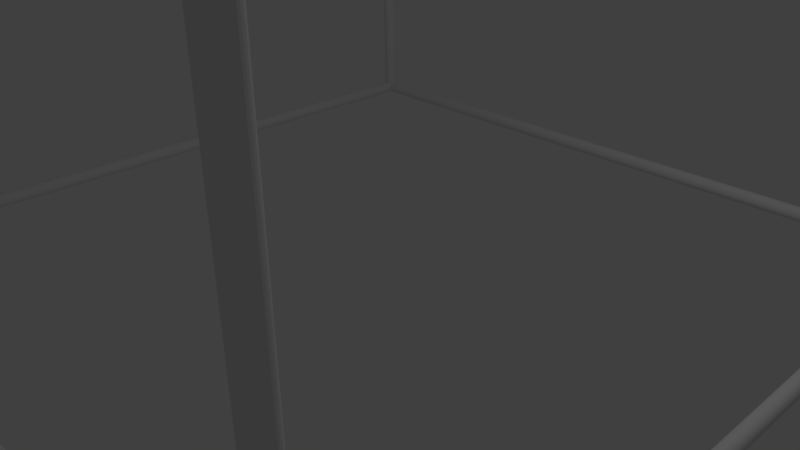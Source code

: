 # Source: ledlayout.blend  (saved by Blender 2.77.0; exported with 4.5.12 LTS)
import bpy
from mathutils import Matrix  # noqa: F401  (used for matrix-valued properties, if any)

bpy.ops.wm.read_factory_settings(use_empty=True)
scene = bpy.context.scene
scene.name = 'Scene'

# ---- collections
col_collection_1 = bpy.data.collections.new('Collection 1'); scene.collection.children.link(col_collection_1)

# ---- materials (node trees are filled in below, after node groups)
mat_material = bpy.data.materials.new('Material')
mat_material.alpha_threshold = 0.0
mat_material.use_transparent_shadow = False
mat_material.roughness = 0.5
mat_material.line_color = (0.0, 0.0, 0.0, 1.0)

# ---- material node trees

# ---- world
world_world = bpy.data.worlds.new('World'); scene.world = world_world
world_world.color = (0.05088, 0.05088, 0.05088)
world_world.use_sun_shadow = False
world_world.sun_shadow_jitter_overblur = 0.0
world_world.cycles.sampling_method = 'MANUAL'

# ---- cameras
cam_camera = bpy.data.cameras.new('Camera')
cam_camera.clip_end = 100.0
cam_camera.lens = 35.0
cam_camera.sensor_width = 32.0
cam_camera.sensor_height = 18.0
cam_camera.ortho_scale = 7.314
cam_camera.dof.focus_distance = 0.0
cam_camera.dof.aperture_fstop = 128.0

# ---- lights
light_lamp = bpy.data.lights.new('Lamp', 'POINT')
light_lamp.transmission_factor = 0.0
light_lamp.cutoff_distance = 30.0
light_lamp.energy = 100.0
light_lamp.shadow_buffer_clip_start = 1.001
light_lamp.shadow_soft_size = 0.1
light_lamp.shadow_maximum_resolution = 0.006
light_lamp.use_absolute_resolution = True

# ---- meshes
me_cylinder_001 = bpy.data.meshes.new('Cylinder.001')
me_cylinder_001.from_pydata([(5.0, 5.0, -0.1), (-5.0, 5.0, -0.1), (5.0, 5.02, -0.09808), (-5.0, 5.02, -0.09808), (5.0, 5.038, -0.09239), (-5.0, 5.038, -0.09239), (5.0, 5.056, -0.08315), (-5.0, 5.056, -0.08315), (5.0, 5.071, -0.07071), (-5.0, 5.071, -0.07071), (5.0, 5.083, -0.05556), (-5.0, 5.083, -0.05556), (5.0, 5.092, -0.03827), (-5.0, 5.092, -0.03827), (5.0, 5.098, -0.01951), (-5.0, 5.098, -0.01951), (5.0, 5.1, -5.96e-08), (-5.0, 5.1, 1.192e-07), (5.0, 5.098, 0.01951), (-5.0, 5.098, 0.01951), (5.0, 5.092, 0.03827), (-5.0, 5.092, 0.03827), (5.0, 5.083, 0.05556), (-5.0, 5.083, 0.05556), (5.0, 5.071, 0.07071), (-5.0, 5.071, 0.07071), (5.0, 5.056, 0.08315), (-5.0, 5.056, 0.08315), (5.0, 5.038, 0.09239), (-5.0, 5.038, 0.09239), (5.0, 5.02, 0.09808), (-5.0, 5.02, 0.09808), (5.0, 5.0, 0.1), (-5.0, 5.0, 0.1), (5.0, 4.98, 0.09808), (-5.0, 4.98, 0.09808), (5.0, 4.962, 0.09239), (-5.0, 4.962, 0.09239), (5.0, 4.944, 0.08315), (-5.0, 4.944, 0.08315), (5.0, 4.929, 0.07071), (-5.0, 4.929, 0.07071), (5.0, 4.917, 0.05556), (-5.0, 4.917, 0.05556), (5.0, 4.908, 0.03827), (-5.0, 4.908, 0.03827), (5.0, 4.902, 0.01951), (-5.0, 4.902, 0.01951), (5.0, 4.9, -1.192e-07), (-5.0, 4.9, 0.0), (5.0, 4.902, -0.01951), (-5.0, 4.902, -0.01951), (5.0, 4.908, -0.03827), (-5.0, 4.908, -0.03827), (5.0, 4.917, -0.05556), (-5.0, 4.917, -0.05556), (5.0, 4.929, -0.07071), (-5.0, 4.929, -0.07071), (5.0, 4.944, -0.08315), (-5.0, 4.944, -0.08315), (5.0, 4.962, -0.09239), (-5.0, 4.962, -0.09239), (5.0, 4.98, -0.09808), (-5.0, 4.98, -0.09808), (5.0, -5.0, -0.1), (5.0, 5.0, -0.1), (5.02, -5.0, -0.09808), (5.02, 5.0, -0.09808), (5.038, -5.0, -0.09239), (5.038, 5.0, -0.09239), (5.056, -5.0, -0.08315), (5.056, 5.0, -0.08315), (5.071, -5.0, -0.07071), (5.071, 5.0, -0.07071), (5.083, -5.0, -0.05556), (5.083, 5.0, -0.05556), (5.092, -5.0, -0.03827), (5.092, 5.0, -0.03827), (5.098, -5.0, -0.01951), (5.098, 5.0, -0.01951), (5.1, -5.0, -5.96e-08), (5.1, 5.0, 1.192e-07), (5.098, -5.0, 0.01951), (5.098, 5.0, 0.01951), (5.092, -5.0, 0.03827), (5.092, 5.0, 0.03827), (5.083, -5.0, 0.05556), (5.083, 5.0, 0.05556), (5.071, -5.0, 0.07071), (5.071, 5.0, 0.07071), (5.056, -5.0, 0.08315), (5.056, 5.0, 0.08315), (5.038, -5.0, 0.09239), (5.038, 5.0, 0.09239), (5.02, -5.0, 0.09808), (5.02, 5.0, 0.09808), (5.0, -5.0, 0.1), (5.0, 5.0, 0.1), (4.98, -5.0, 0.09808), (4.98, 5.0, 0.09808), (4.962, -5.0, 0.09239), (4.962, 5.0, 0.09239), (4.944, -5.0, 0.08315), (4.944, 5.0, 0.08315), (4.929, -5.0, 0.07071), (4.929, 5.0, 0.07071), (4.917, -5.0, 0.05556), (4.917, 5.0, 0.05556), (4.908, -5.0, 0.03827), (4.908, 5.0, 0.03827), (4.902, -5.0, 0.01951), (4.902, 5.0, 0.01951), (4.9, -5.0, -1.192e-07), (4.9, 5.0, 0.0), (4.902, -5.0, -0.01951), (4.902, 5.0, -0.01951), (4.908, -5.0, -0.03827), (4.908, 5.0, -0.03827), (4.917, -5.0, -0.05556), (4.917, 5.0, -0.05556), (4.929, -5.0, -0.07071), (4.929, 5.0, -0.07071), (4.944, -5.0, -0.08315), (4.944, 5.0, -0.08315), (4.962, -5.0, -0.09239), (4.962, 5.0, -0.09239), (4.98, -5.0, -0.09808), (4.98, 5.0, -0.09808), (5.0, -5.1, 10.0), (5.0, -5.1, 0.0), (5.02, -5.098, 10.0), (5.02, -5.098, 0.0), (5.038, -5.092, 10.0), (5.038, -5.092, 0.0), (5.056, -5.083, 10.0), (5.056, -5.083, 0.0), (5.071, -5.071, 10.0), (5.071, -5.071, 0.0), (5.083, -5.056, 10.0), (5.083, -5.056, 0.0), (5.092, -5.038, 10.0), (5.092, -5.038, 0.0), (5.098, -5.02, 10.0), (5.098, -5.02, 0.0), (5.1, -5.0, 10.0), (5.1, -5.0, 0.0), (5.098, -4.98, 10.0), (5.098, -4.98, 0.0), (5.092, -4.962, 10.0), (5.092, -4.962, 0.0), (5.083, -4.944, 10.0), (5.083, -4.944, 0.0), (5.071, -4.929, 10.0), (5.071, -4.929, 0.0), (5.056, -4.917, 10.0), (5.056, -4.917, 0.0), (5.038, -4.908, 10.0), (5.038, -4.908, 0.0), (5.02, -4.902, 10.0), (5.02, -4.902, 0.0), (5.0, -4.9, 10.0), (5.0, -4.9, 0.0), (4.98, -4.902, 10.0), (4.98, -4.902, 0.0), (4.962, -4.908, 10.0), (4.962, -4.908, 0.0), (4.944, -4.917, 10.0), (4.944, -4.917, 0.0), (4.929, -4.929, 10.0), (4.929, -4.929, 0.0), (4.917, -4.944, 10.0), (4.917, -4.944, 0.0), (4.908, -4.962, 10.0), (4.908, -4.962, 0.0), (4.902, -4.98, 10.0), (4.902, -4.98, 0.0), (4.9, -5.0, 10.0), (4.9, -5.0, 0.0), (4.902, -5.02, 10.0), (4.902, -5.02, 0.0), (4.908, -5.038, 10.0), (4.908, -5.038, 0.0), (4.917, -5.056, 10.0), (4.917, -5.056, 0.0), (4.929, -5.071, 10.0), (4.929, -5.071, 0.0), (4.944, -5.083, 10.0), (4.944, -5.083, 0.0), (4.962, -5.092, 10.0), (4.962, -5.092, 0.0), (4.98, -5.098, 10.0), (4.98, -5.098, 0.0), (5.0, -5.1, 10.0), (-5.0, -5.1, 10.0), (5.0, -5.098, 9.98), (-5.0, -5.098, 9.98), (5.0, -5.092, 9.962), (-5.0, -5.092, 9.962), (5.0, -5.083, 9.944), (-5.0, -5.083, 9.944), (5.0, -5.071, 9.929), (-5.0, -5.071, 9.929), (5.0, -5.056, 9.917), (-5.0, -5.056, 9.917), (5.0, -5.038, 9.908), (-5.0, -5.038, 9.908), (5.0, -5.02, 9.902), (-5.0, -5.02, 9.902), (5.0, -5.0, 9.9), (-5.0, -5.0, 9.9), (5.0, -4.98, 9.902), (-5.0, -4.98, 9.902), (5.0, -4.962, 9.908), (-5.0, -4.962, 9.908), (5.0, -4.944, 9.917), (-5.0, -4.944, 9.917), (5.0, -4.929, 9.929), (-5.0, -4.929, 9.929), (5.0, -4.917, 9.944), (-5.0, -4.917, 9.944), (5.0, -4.908, 9.962), (-5.0, -4.908, 9.962), (5.0, -4.902, 9.98), (-5.0, -4.902, 9.98), (5.0, -4.9, 10.0), (-5.0, -4.9, 10.0), (5.0, -4.902, 10.02), (-5.0, -4.902, 10.02), (5.0, -4.908, 10.04), (-5.0, -4.908, 10.04), (5.0, -4.917, 10.06), (-5.0, -4.917, 10.06), (5.0, -4.929, 10.07), (-5.0, -4.929, 10.07), (5.0, -4.944, 10.08), (-5.0, -4.944, 10.08), (5.0, -4.962, 10.09), (-5.0, -4.962, 10.09), (5.0, -4.98, 10.1), (-5.0, -4.98, 10.1), (5.0, -5.0, 10.1), (-5.0, -5.0, 10.1), (5.0, -5.02, 10.1), (-5.0, -5.02, 10.1), (5.0, -5.038, 10.09), (-5.0, -5.038, 10.09), (5.0, -5.056, 10.08), (-5.0, -5.056, 10.08), (5.0, -5.071, 10.07), (-5.0, -5.071, 10.07), (5.0, -5.083, 10.06), (-5.0, -5.083, 10.06), (5.0, -5.092, 10.04), (-5.0, -5.092, 10.04), (5.0, -5.098, 10.02), (-5.0, -5.098, 10.02), (-5.1, -5.0, 10.0), (-5.1, 5.0, 10.0), (-5.098, -5.0, 9.98), (-5.098, 5.0, 9.98), (-5.092, -5.0, 9.962), (-5.092, 5.0, 9.962), (-5.083, -5.0, 9.944), (-5.083, 5.0, 9.944), (-5.071, -5.0, 9.929), (-5.071, 5.0, 9.929), (-5.056, -5.0, 9.917), (-5.056, 5.0, 9.917), (-5.038, -5.0, 9.908), (-5.038, 5.0, 9.908), (-5.02, -5.0, 9.902), (-5.02, 5.0, 9.902), (-5.0, -5.0, 9.9), (-5.0, 5.0, 9.9), (-4.98, -5.0, 9.902), (-4.98, 5.0, 9.902), (-4.962, -5.0, 9.908), (-4.962, 5.0, 9.908), (-4.944, -5.0, 9.917), (-4.944, 5.0, 9.917), (-4.929, -5.0, 9.929), (-4.929, 5.0, 9.929), (-4.917, -5.0, 9.944), (-4.917, 5.0, 9.944), (-4.908, -5.0, 9.962), (-4.908, 5.0, 9.962), (-4.902, -5.0, 9.98), (-4.902, 5.0, 9.98), (-4.9, -5.0, 10.0), (-4.9, 5.0, 10.0), (-4.902, -5.0, 10.02), (-4.902, 5.0, 10.02), (-4.908, -5.0, 10.04), (-4.908, 5.0, 10.04), (-4.917, -5.0, 10.06), (-4.917, 5.0, 10.06), (-4.929, -5.0, 10.07), (-4.929, 5.0, 10.07), (-4.944, -5.0, 10.08), (-4.944, 5.0, 10.08), (-4.962, -5.0, 10.09), (-4.962, 5.0, 10.09), (-4.98, -5.0, 10.1), (-4.98, 5.0, 10.1), (-5.0, -5.0, 10.1), (-5.0, 5.0, 10.1), (-5.02, -5.0, 10.1), (-5.02, 5.0, 10.1), (-5.038, -5.0, 10.09), (-5.038, 5.0, 10.09), (-5.056, -5.0, 10.08), (-5.056, 5.0, 10.08), (-5.071, -5.0, 10.07), (-5.071, 5.0, 10.07), (-5.083, -5.0, 10.06), (-5.083, 5.0, 10.06), (-5.092, -5.0, 10.04), (-5.092, 5.0, 10.04), (-5.098, -5.0, 10.02), (-5.098, 5.0, 10.02)], [], [(0, 1, 3, 2), (2, 3, 5, 4), (4, 5, 7, 6), (6, 7, 9, 8), (8, 9, 11, 10), (10, 11, 13, 12), (12, 13, 15, 14), (14, 15, 17, 16), (16, 17, 19, 18), (18, 19, 21, 20), (20, 21, 23, 22), (22, 23, 25, 24), (24, 25, 27, 26), (26, 27, 29, 28), (28, 29, 31, 30), (30, 31, 33, 32), (32, 33, 35, 34), (34, 35, 37, 36), (36, 37, 39, 38), (38, 39, 41, 40), (40, 41, 43, 42), (42, 43, 45, 44), (44, 45, 47, 46), (46, 47, 49, 48), (48, 49, 51, 50), (50, 51, 53, 52), (52, 53, 55, 54), (54, 55, 57, 56), (56, 57, 59, 58), (58, 59, 61, 60), (3, 1, 63, 61, 59, 57, 55, 53, 51, 49, 47, 45, 43, 41, 39, 37, 35, 33, 31, 29, 27, 25, 23, 21, 19, 17, 15, 13, 11, 9, 7, 5), (60, 61, 63, 62), (62, 63, 1, 0), (0, 2, 4, 6, 8, 10, 12, 14, 16, 18, 20, 22, 24, 26, 28, 30, 32, 34, 36, 38, 40, 42, 44, 46, 48, 50, 52, 54, 56, 58, 60, 62), (64, 65, 67, 66), (66, 67, 69, 68), (68, 69, 71, 70), (70, 71, 73, 72), (72, 73, 75, 74), (74, 75, 77, 76), (76, 77, 79, 78), (78, 79, 81, 80), (80, 81, 83, 82), (82, 83, 85, 84), (84, 85, 87, 86), (86, 87, 89, 88), (88, 89, 91, 90), (90, 91, 93, 92), (92, 93, 95, 94), (94, 95, 97, 96), (96, 97, 99, 98), (98, 99, 101, 100), (100, 101, 103, 102), (102, 103, 105, 104), (104, 105, 107, 106), (106, 107, 109, 108), (108, 109, 111, 110), (110, 111, 113, 112), (112, 113, 115, 114), (114, 115, 117, 116), (116, 117, 119, 118), (118, 119, 121, 120), (120, 121, 123, 122), (122, 123, 125, 124), (67, 65, 127, 125, 123, 121, 119, 117, 115, 113, 111, 109, 107, 105, 103, 101, 99, 97, 95, 93, 91, 89, 87, 85, 83, 81, 79, 77, 75, 73, 71, 69), (124, 125, 127, 126), (126, 127, 65, 64), (64, 66, 68, 70, 72, 74, 76, 78, 80, 82, 84, 86, 88, 90, 92, 94, 96, 98, 100, 102, 104, 106, 108, 110, 112, 114, 116, 118, 120, 122, 124, 126), (128, 129, 131, 130), (130, 131, 133, 132), (132, 133, 135, 134), (134, 135, 137, 136), (136, 137, 139, 138), (138, 139, 141, 140), (140, 141, 143, 142), (142, 143, 145, 144), (144, 145, 147, 146), (146, 147, 149, 148), (148, 149, 151, 150), (150, 151, 153, 152), (152, 153, 155, 154), (154, 155, 157, 156), (156, 157, 159, 158), (158, 159, 161, 160), (160, 161, 163, 162), (162, 163, 165, 164), (164, 165, 167, 166), (166, 167, 169, 168), (168, 169, 171, 170), (170, 171, 173, 172), (172, 173, 175, 174), (174, 175, 177, 176), (176, 177, 179, 178), (178, 179, 181, 180), (180, 181, 183, 182), (182, 183, 185, 184), (184, 185, 187, 186), (186, 187, 189, 188), (131, 129, 191, 189, 187, 185, 183, 181, 179, 177, 175, 173, 171, 169, 167, 165, 163, 161, 159, 157, 155, 153, 151, 149, 147, 145, 143, 141, 139, 137, 135, 133), (188, 189, 191, 190), (190, 191, 129, 128), (128, 130, 132, 134, 136, 138, 140, 142, 144, 146, 148, 150, 152, 154, 156, 158, 160, 162, 164, 166, 168, 170, 172, 174, 176, 178, 180, 182, 184, 186, 188, 190), (192, 193, 195, 194), (194, 195, 197, 196), (196, 197, 199, 198), (198, 199, 201, 200), (200, 201, 203, 202), (202, 203, 205, 204), (204, 205, 207, 206), (206, 207, 209, 208), (208, 209, 211, 210), (210, 211, 213, 212), (212, 213, 215, 214), (214, 215, 217, 216), (216, 217, 219, 218), (218, 219, 221, 220), (220, 221, 223, 222), (222, 223, 225, 224), (224, 225, 227, 226), (226, 227, 229, 228), (228, 229, 231, 230), (230, 231, 233, 232), (232, 233, 235, 234), (234, 235, 237, 236), (236, 237, 239, 238), (238, 239, 241, 240), (240, 241, 243, 242), (242, 243, 245, 244), (244, 245, 247, 246), (246, 247, 249, 248), (248, 249, 251, 250), (250, 251, 253, 252), (195, 193, 255, 253, 251, 249, 247, 245, 243, 241, 239, 237, 235, 233, 231, 229, 227, 225, 223, 221, 219, 217, 215, 213, 211, 209, 207, 205, 203, 201, 199, 197), (252, 253, 255, 254), (254, 255, 193, 192), (192, 194, 196, 198, 200, 202, 204, 206, 208, 210, 212, 214, 216, 218, 220, 222, 224, 226, 228, 230, 232, 234, 236, 238, 240, 242, 244, 246, 248, 250, 252, 254), (256, 257, 259, 258), (258, 259, 261, 260), (260, 261, 263, 262), (262, 263, 265, 264), (264, 265, 267, 266), (266, 267, 269, 268), (268, 269, 271, 270), (270, 271, 273, 272), (272, 273, 275, 274), (274, 275, 277, 276), (276, 277, 279, 278), (278, 279, 281, 280), (280, 281, 283, 282), (282, 283, 285, 284), (284, 285, 287, 286), (286, 287, 289, 288), (288, 289, 291, 290), (290, 291, 293, 292), (292, 293, 295, 294), (294, 295, 297, 296), (296, 297, 299, 298), (298, 299, 301, 300), (300, 301, 303, 302), (302, 303, 305, 304), (304, 305, 307, 306), (306, 307, 309, 308), (308, 309, 311, 310), (310, 311, 313, 312), (312, 313, 315, 314), (314, 315, 317, 316), (259, 257, 319, 317, 315, 313, 311, 309, 307, 305, 303, 301, 299, 297, 295, 293, 291, 289, 287, 285, 283, 281, 279, 277, 275, 273, 271, 269, 267, 265, 263, 261), (316, 317, 319, 318), (318, 319, 257, 256), (256, 258, 260, 262, 264, 266, 268, 270, 272, 274, 276, 278, 280, 282, 284, 286, 288, 290, 292, 294, 296, 298, 300, 302, 304, 306, 308, 310, 312, 314, 316, 318)])
me_cylinder_001.use_remesh_preserve_volume = False
me_cylinder_001.use_remesh_preserve_attributes = False
me_cylinder_001.use_mirror_vertex_groups = False
me_cylinder_001.update()
me_cylinder = bpy.data.meshes.new('Cylinder')
me_cylinder.from_pydata([(-5.082, -5.0, -0.1), (-5.082, 5.0, -0.1), (-5.063, -5.0, -0.09808), (-5.063, 5.0, -0.09808), (-5.044, -5.0, -0.09239), (-5.044, 5.0, -0.09239), (-5.027, -5.0, -0.08315), (-5.027, 5.0, -0.08315), (-5.012, -5.0, -0.07071), (-5.012, 5.0, -0.07071), (-4.999, -5.0, -0.05556), (-4.999, 5.0, -0.05556), (-4.99, -5.0, -0.03827), (-4.99, 5.0, -0.03827), (-4.984, -5.0, -0.01951), (-4.984, 5.0, -0.01951), (-4.982, -5.0, -5.96e-08), (-4.982, 5.0, 1.192e-07), (-4.984, -5.0, 0.01951), (-4.984, 5.0, 0.01951), (-4.99, -5.0, 0.03827), (-4.99, 5.0, 0.03827), (-4.999, -5.0, 0.05556), (-4.999, 5.0, 0.05556), (-5.012, -5.0, 0.07071), (-5.012, 5.0, 0.07071), (-5.027, -5.0, 0.08315), (-5.027, 5.0, 0.08315), (-5.044, -5.0, 0.09239), (-5.044, 5.0, 0.09239), (-5.063, -5.0, 0.09808), (-5.063, 5.0, 0.09808), (-5.082, -5.0, 0.1), (-5.082, 5.0, 0.1), (-5.102, -5.0, 0.09808), (-5.102, 5.0, 0.09808), (-5.121, -5.0, 0.09239), (-5.121, 5.0, 0.09239), (-5.138, -5.0, 0.08315), (-5.138, 5.0, 0.08315), (-5.153, -5.0, 0.07071), (-5.153, 5.0, 0.07071), (-5.166, -5.0, 0.05556), (-5.166, 5.0, 0.05556), (-5.175, -5.0, 0.03827), (-5.175, 5.0, 0.03827), (-5.18, -5.0, 0.01951), (-5.18, 5.0, 0.01951), (-5.182, -5.0, -1.192e-07), (-5.182, 5.0, 0.0), (-5.18, -5.0, -0.01951), (-5.18, 5.0, -0.01951), (-5.175, -5.0, -0.03827), (-5.175, 5.0, -0.03827), (-5.166, -5.0, -0.05556), (-5.166, 5.0, -0.05556), (-5.153, -5.0, -0.07071), (-5.153, 5.0, -0.07071), (-5.138, -5.0, -0.08315), (-5.138, 5.0, -0.08315), (-5.121, -5.0, -0.09239), (-5.121, 5.0, -0.09239), (-5.102, -5.0, -0.09808), (-5.102, 5.0, -0.09808), (-5.082, -5.0, -0.1), (4.918, -5.0, -0.1), (-5.082, -5.02, -0.09808), (4.918, -5.02, -0.09808), (-5.082, -5.038, -0.09239), (4.918, -5.038, -0.09239), (-5.082, -5.056, -0.08315), (4.918, -5.056, -0.08315), (-5.082, -5.071, -0.07071), (4.918, -5.071, -0.07071), (-5.082, -5.083, -0.05556), (4.918, -5.083, -0.05556), (-5.082, -5.092, -0.03827), (4.918, -5.092, -0.03827), (-5.082, -5.098, -0.01951), (4.918, -5.098, -0.01951), (-5.082, -5.1, -5.96e-08), (4.918, -5.1, 1.192e-07), (-5.082, -5.098, 0.01951), (4.918, -5.098, 0.01951), (-5.082, -5.092, 0.03827), (4.918, -5.092, 0.03827), (-5.082, -5.083, 0.05556), (4.918, -5.083, 0.05556), (-5.082, -5.071, 0.07071), (4.918, -5.071, 0.07071), (-5.082, -5.056, 0.08315), (4.918, -5.056, 0.08315), (-5.082, -5.038, 0.09239), (4.918, -5.038, 0.09239), (-5.082, -5.02, 0.09808), (4.918, -5.02, 0.09808), (-5.082, -5.0, 0.1), (4.918, -5.0, 0.1), (-5.082, -4.98, 0.09808), (4.918, -4.98, 0.09808), (-5.082, -4.962, 0.09239), (4.918, -4.962, 0.09239), (-5.082, -4.944, 0.08315), (4.918, -4.944, 0.08315), (-5.082, -4.929, 0.07071), (4.918, -4.929, 0.07071), (-5.082, -4.917, 0.05556), (4.918, -4.917, 0.05556), (-5.082, -4.908, 0.03827), (4.918, -4.908, 0.03827), (-5.082, -4.902, 0.01951), (4.918, -4.902, 0.01951), (-5.082, -4.9, -1.192e-07), (4.918, -4.9, 0.0), (-5.082, -4.902, -0.01951), (4.918, -4.902, -0.01951), (-5.082, -4.908, -0.03827), (4.918, -4.908, -0.03827), (-5.082, -4.917, -0.05556), (4.918, -4.917, -0.05556), (-5.082, -4.929, -0.07071), (4.918, -4.929, -0.07071), (-5.082, -4.944, -0.08315), (4.918, -4.944, -0.08315), (-5.082, -4.962, -0.09239), (4.918, -4.962, -0.09239), (-5.082, -4.98, -0.09808), (4.918, -4.98, -0.09808), (-5.082, 4.9, 10.0), (-5.082, 4.9, 0.0), (-5.063, 4.902, 10.0), (-5.063, 4.902, 0.0), (-5.044, 4.908, 10.0), (-5.044, 4.908, 0.0), (-5.027, 4.917, 10.0), (-5.027, 4.917, 0.0), (-5.012, 4.929, 10.0), (-5.012, 4.929, 0.0), (-4.999, 4.944, 10.0), (-4.999, 4.944, 0.0), (-4.99, 4.962, 10.0), (-4.99, 4.962, 0.0), (-4.984, 4.98, 10.0), (-4.984, 4.98, 0.0), (-4.982, 5.0, 10.0), (-4.982, 5.0, 0.0), (-4.984, 5.02, 10.0), (-4.984, 5.02, 0.0), (-4.99, 5.038, 10.0), (-4.99, 5.038, 4.768e-07), (-4.999, 5.056, 10.0), (-4.999, 5.056, 4.768e-07), (-5.012, 5.071, 10.0), (-5.012, 5.071, 4.768e-07), (-5.027, 5.083, 10.0), (-5.027, 5.083, 0.0), (-5.044, 5.092, 10.0), (-5.044, 5.092, 0.0), (-5.063, 5.098, 10.0), (-5.063, 5.098, 0.0), (-5.082, 5.1, 10.0), (-5.082, 5.1, 0.0), (-5.102, 5.098, 10.0), (-5.102, 5.098, 0.0), (-5.121, 5.092, 10.0), (-5.121, 5.092, 4.768e-07), (-5.138, 5.083, 10.0), (-5.138, 5.083, 0.0), (-5.153, 5.071, 10.0), (-5.153, 5.071, 4.768e-07), (-5.166, 5.056, 10.0), (-5.166, 5.056, 0.0), (-5.175, 5.038, 10.0), (-5.175, 5.038, 0.0), (-5.18, 5.02, 10.0), (-5.18, 5.02, 0.0), (-5.182, 5.0, 10.0), (-5.182, 5.0, 0.0), (-5.18, 4.98, 10.0), (-5.18, 4.98, 0.0), (-5.175, 4.962, 10.0), (-5.175, 4.962, 0.0), (-5.166, 4.944, 10.0), (-5.166, 4.944, 0.0), (-5.153, 4.929, 10.0), (-5.153, 4.929, 0.0), (-5.138, 4.917, 10.0), (-5.138, 4.917, 0.0), (-5.121, 4.908, 10.0), (-5.121, 4.908, 0.0), (-5.102, 4.902, 10.0), (-5.102, 4.902, 0.0), (4.918, 4.9, 10.0), (-5.082, 4.9, 10.0), (4.918, 4.902, 9.98), (-5.082, 4.902, 9.98), (4.918, 4.908, 9.962), (-5.082, 4.908, 9.962), (4.918, 4.917, 9.944), (-5.082, 4.917, 9.944), (4.918, 4.929, 9.929), (-5.082, 4.929, 9.929), (4.918, 4.944, 9.917), (-5.082, 4.944, 9.917), (4.918, 4.962, 9.908), (-5.082, 4.962, 9.908), (4.918, 4.98, 9.902), (-5.082, 4.98, 9.902), (4.918, 5.0, 9.9), (-5.082, 5.0, 9.9), (4.918, 5.02, 9.902), (-5.082, 5.02, 9.902), (4.918, 5.038, 9.908), (-5.082, 5.038, 9.908), (4.918, 5.056, 9.917), (-5.082, 5.056, 9.917), (4.918, 5.071, 9.929), (-5.082, 5.071, 9.929), (4.918, 5.083, 9.944), (-5.082, 5.083, 9.944), (4.918, 5.092, 9.962), (-5.082, 5.092, 9.962), (4.918, 5.098, 9.98), (-5.082, 5.098, 9.98), (4.918, 5.1, 10.0), (-5.082, 5.1, 10.0), (4.918, 5.098, 10.02), (-5.082, 5.098, 10.02), (4.918, 5.092, 10.04), (-5.082, 5.092, 10.04), (4.918, 5.083, 10.06), (-5.082, 5.083, 10.06), (4.918, 5.071, 10.07), (-5.082, 5.071, 10.07), (4.918, 5.056, 10.08), (-5.082, 5.056, 10.08), (4.918, 5.038, 10.09), (-5.082, 5.038, 10.09), (4.918, 5.02, 10.1), (-5.082, 5.02, 10.1), (4.918, 5.0, 10.1), (-5.082, 5.0, 10.1), (4.918, 4.98, 10.1), (-5.082, 4.98, 10.1), (4.918, 4.962, 10.09), (-5.082, 4.962, 10.09), (4.918, 4.944, 10.08), (-5.082, 4.944, 10.08), (4.918, 4.929, 10.07), (-5.082, 4.929, 10.07), (4.918, 4.917, 10.06), (-5.082, 4.917, 10.06), (4.918, 4.908, 10.04), (-5.082, 4.908, 10.04), (4.918, 4.902, 10.02), (-5.082, 4.902, 10.02), (4.818, -5.0, 10.0), (4.818, 5.0, 10.0), (4.82, -5.0, 9.98), (4.82, 5.0, 9.98), (4.825, -5.0, 9.962), (4.825, 5.0, 9.962), (4.834, -5.0, 9.944), (4.834, 5.0, 9.944), (4.847, -5.0, 9.929), (4.847, 5.0, 9.929), (4.862, -5.0, 9.917), (4.862, 5.0, 9.917), (4.879, -5.0, 9.908), (4.879, 5.0, 9.908), (4.898, -5.0, 9.902), (4.898, 5.0, 9.902), (4.918, -5.0, 9.9), (4.918, 5.0, 9.9), (4.937, -5.0, 9.902), (4.937, 5.0, 9.902), (4.956, -5.0, 9.908), (4.956, 5.0, 9.908), (4.973, -5.0, 9.917), (4.973, 5.0, 9.917), (4.988, -5.0, 9.929), (4.988, 5.0, 9.929), (5.001, -5.0, 9.944), (5.001, 5.0, 9.944), (5.01, -5.0, 9.962), (5.01, 5.0, 9.962), (5.016, -5.0, 9.98), (5.016, 5.0, 9.98), (5.018, -5.0, 10.0), (5.018, 5.0, 10.0), (5.016, -5.0, 10.02), (5.016, 5.0, 10.02), (5.01, -5.0, 10.04), (5.01, 5.0, 10.04), (5.001, -5.0, 10.06), (5.001, 5.0, 10.06), (4.988, -5.0, 10.07), (4.988, 5.0, 10.07), (4.973, -5.0, 10.08), (4.973, 5.0, 10.08), (4.956, -5.0, 10.09), (4.956, 5.0, 10.09), (4.937, -5.0, 10.1), (4.937, 5.0, 10.1), (4.918, -5.0, 10.1), (4.918, 5.0, 10.1), (4.898, -5.0, 10.1), (4.898, 5.0, 10.1), (4.879, -5.0, 10.09), (4.879, 5.0, 10.09), (4.862, -5.0, 10.08), (4.862, 5.0, 10.08), (4.847, -5.0, 10.07), (4.847, 5.0, 10.07), (4.834, -5.0, 10.06), (4.834, 5.0, 10.06), (4.825, -5.0, 10.04), (4.825, 5.0, 10.04), (4.82, -5.0, 10.02), (4.82, 5.0, 10.02)], [], [(0, 1, 3, 2), (2, 3, 5, 4), (4, 5, 7, 6), (6, 7, 9, 8), (8, 9, 11, 10), (10, 11, 13, 12), (12, 13, 15, 14), (14, 15, 17, 16), (16, 17, 19, 18), (18, 19, 21, 20), (20, 21, 23, 22), (22, 23, 25, 24), (24, 25, 27, 26), (26, 27, 29, 28), (28, 29, 31, 30), (30, 31, 33, 32), (32, 33, 35, 34), (34, 35, 37, 36), (36, 37, 39, 38), (38, 39, 41, 40), (40, 41, 43, 42), (42, 43, 45, 44), (44, 45, 47, 46), (46, 47, 49, 48), (48, 49, 51, 50), (50, 51, 53, 52), (52, 53, 55, 54), (54, 55, 57, 56), (56, 57, 59, 58), (58, 59, 61, 60), (3, 1, 63, 61, 59, 57, 55, 53, 51, 49, 47, 45, 43, 41, 39, 37, 35, 33, 31, 29, 27, 25, 23, 21, 19, 17, 15, 13, 11, 9, 7, 5), (60, 61, 63, 62), (62, 63, 1, 0), (0, 2, 4, 6, 8, 10, 12, 14, 16, 18, 20, 22, 24, 26, 28, 30, 32, 34, 36, 38, 40, 42, 44, 46, 48, 50, 52, 54, 56, 58, 60, 62), (64, 65, 67, 66), (66, 67, 69, 68), (68, 69, 71, 70), (70, 71, 73, 72), (72, 73, 75, 74), (74, 75, 77, 76), (76, 77, 79, 78), (78, 79, 81, 80), (80, 81, 83, 82), (82, 83, 85, 84), (84, 85, 87, 86), (86, 87, 89, 88), (88, 89, 91, 90), (90, 91, 93, 92), (92, 93, 95, 94), (94, 95, 97, 96), (96, 97, 99, 98), (98, 99, 101, 100), (100, 101, 103, 102), (102, 103, 105, 104), (104, 105, 107, 106), (106, 107, 109, 108), (108, 109, 111, 110), (110, 111, 113, 112), (112, 113, 115, 114), (114, 115, 117, 116), (116, 117, 119, 118), (118, 119, 121, 120), (120, 121, 123, 122), (122, 123, 125, 124), (67, 65, 127, 125, 123, 121, 119, 117, 115, 113, 111, 109, 107, 105, 103, 101, 99, 97, 95, 93, 91, 89, 87, 85, 83, 81, 79, 77, 75, 73, 71, 69), (124, 125, 127, 126), (126, 127, 65, 64), (64, 66, 68, 70, 72, 74, 76, 78, 80, 82, 84, 86, 88, 90, 92, 94, 96, 98, 100, 102, 104, 106, 108, 110, 112, 114, 116, 118, 120, 122, 124, 126), (128, 129, 131, 130), (130, 131, 133, 132), (132, 133, 135, 134), (134, 135, 137, 136), (136, 137, 139, 138), (138, 139, 141, 140), (140, 141, 143, 142), (142, 143, 145, 144), (144, 145, 147, 146), (146, 147, 149, 148), (148, 149, 151, 150), (150, 151, 153, 152), (152, 153, 155, 154), (154, 155, 157, 156), (156, 157, 159, 158), (158, 159, 161, 160), (160, 161, 163, 162), (162, 163, 165, 164), (164, 165, 167, 166), (166, 167, 169, 168), (168, 169, 171, 170), (170, 171, 173, 172), (172, 173, 175, 174), (174, 175, 177, 176), (176, 177, 179, 178), (178, 179, 181, 180), (180, 181, 183, 182), (182, 183, 185, 184), (184, 185, 187, 186), (186, 187, 189, 188), (131, 129, 191, 189, 187, 185, 183, 181, 179, 177, 175, 173, 171, 169, 167, 165, 163, 161, 159, 157, 155, 153, 151, 149, 147, 145, 143, 141, 139, 137, 135, 133), (188, 189, 191, 190), (190, 191, 129, 128), (128, 130, 132, 134, 136, 138, 140, 142, 144, 146, 148, 150, 152, 154, 156, 158, 160, 162, 164, 166, 168, 170, 172, 174, 176, 178, 180, 182, 184, 186, 188, 190), (192, 193, 195, 194), (194, 195, 197, 196), (196, 197, 199, 198), (198, 199, 201, 200), (200, 201, 203, 202), (202, 203, 205, 204), (204, 205, 207, 206), (206, 207, 209, 208), (208, 209, 211, 210), (210, 211, 213, 212), (212, 213, 215, 214), (214, 215, 217, 216), (216, 217, 219, 218), (218, 219, 221, 220), (220, 221, 223, 222), (222, 223, 225, 224), (224, 225, 227, 226), (226, 227, 229, 228), (228, 229, 231, 230), (230, 231, 233, 232), (232, 233, 235, 234), (234, 235, 237, 236), (236, 237, 239, 238), (238, 239, 241, 240), (240, 241, 243, 242), (242, 243, 245, 244), (244, 245, 247, 246), (246, 247, 249, 248), (248, 249, 251, 250), (250, 251, 253, 252), (195, 193, 255, 253, 251, 249, 247, 245, 243, 241, 239, 237, 235, 233, 231, 229, 227, 225, 223, 221, 219, 217, 215, 213, 211, 209, 207, 205, 203, 201, 199, 197), (252, 253, 255, 254), (254, 255, 193, 192), (192, 194, 196, 198, 200, 202, 204, 206, 208, 210, 212, 214, 216, 218, 220, 222, 224, 226, 228, 230, 232, 234, 236, 238, 240, 242, 244, 246, 248, 250, 252, 254), (256, 257, 259, 258), (258, 259, 261, 260), (260, 261, 263, 262), (262, 263, 265, 264), (264, 265, 267, 266), (266, 267, 269, 268), (268, 269, 271, 270), (270, 271, 273, 272), (272, 273, 275, 274), (274, 275, 277, 276), (276, 277, 279, 278), (278, 279, 281, 280), (280, 281, 283, 282), (282, 283, 285, 284), (284, 285, 287, 286), (286, 287, 289, 288), (288, 289, 291, 290), (290, 291, 293, 292), (292, 293, 295, 294), (294, 295, 297, 296), (296, 297, 299, 298), (298, 299, 301, 300), (300, 301, 303, 302), (302, 303, 305, 304), (304, 305, 307, 306), (306, 307, 309, 308), (308, 309, 311, 310), (310, 311, 313, 312), (312, 313, 315, 314), (314, 315, 317, 316), (259, 257, 319, 317, 315, 313, 311, 309, 307, 305, 303, 301, 299, 297, 295, 293, 291, 289, 287, 285, 283, 281, 279, 277, 275, 273, 271, 269, 267, 265, 263, 261), (316, 317, 319, 318), (318, 319, 257, 256), (256, 258, 260, 262, 264, 266, 268, 270, 272, 274, 276, 278, 280, 282, 284, 286, 288, 290, 292, 294, 296, 298, 300, 302, 304, 306, 308, 310, 312, 314, 316, 318)])
me_cylinder.use_remesh_preserve_volume = False
me_cylinder.use_remesh_preserve_attributes = False
me_cylinder.use_mirror_vertex_groups = False
me_cylinder.update()
me_cube = bpy.data.meshes.new('Cube')
me_cube.from_pydata([(1.0, 1.0, 0.0), (1.0, -1.0, 0.0), (-1.0, -1.0, 0.0), (-1.0, 1.0, 0.0), (1.0, 1.0, 2.0), (1.0, -1.0, 2.0), (-1.0, -1.0, 2.0), (-1.0, 1.0, 2.0)], [(0, 1), (0, 3), (0, 4), (1, 2), (1, 5), (2, 3), (2, 6), (3, 7), (4, 5), (4, 7), (5, 6), (6, 7)], [])
me_cube.materials.append(mat_material)
me_cube.use_remesh_preserve_volume = False
me_cube.use_remesh_preserve_attributes = False
me_cube.use_mirror_vertex_groups = False
me_cube.update()

# ---- objects
ob_cylinder_001 = bpy.data.objects.new('Cylinder.001', me_cylinder_001)
ob_cylinder = bpy.data.objects.new('Cylinder', me_cylinder)
ob_cube = bpy.data.objects.new('Cube', me_cube)
ob_lamp = bpy.data.objects.new('Lamp', light_lamp)
ob_camera = bpy.data.objects.new('Camera', cam_camera)

# ---- transforms, parenting, visibility, modifiers, constraints
ob_cylinder_001.location = (0.0, 0.0, 0.0)
ob_cylinder_001.lineart.crease_threshold = 0.0
ob_cylinder.location = (0.0, 0.0, 0.0)
ob_cylinder.lineart.crease_threshold = 0.0
ob_cube.location = (0.0, 0.0, 0.0)
ob_cube.scale = (5.0, 5.0, 5.0)
ob_cube.lock_rotations_4d = False
ob_cube.empty_display_type = 'ARROWS'
ob_cube.lineart.crease_threshold = 0.0
ob_lamp.location = (4.076, 1.005, 5.904)
ob_lamp.rotation_euler = (0.6503, 0.05522, 1.866)
ob_lamp.lock_rotations_4d = False
ob_lamp.empty_display_type = 'ARROWS'
ob_lamp.color = (0.0, 0.0, 0.0, 0.0)
ob_lamp.lineart.crease_threshold = 0.0
ob_camera.location = (7.481, -6.508, 5.344)
ob_camera.rotation_euler = (1.109, 0.01082, 0.8149)
ob_camera.lock_rotations_4d = False
ob_camera.empty_display_type = 'ARROWS'
ob_camera.color = (0.0, 0.0, 0.0, 0.0)
ob_camera.display_type = 'WIRE'
ob_camera.lineart.crease_threshold = 0.0

# ---- collection membership
col_collection_1.objects.link(ob_cylinder_001)
col_collection_1.objects.link(ob_cylinder)
col_collection_1.objects.link(ob_cube)
col_collection_1.objects.link(ob_lamp)
col_collection_1.objects.link(ob_camera)

# ---- scene / render settings (as saved in the file)
scene.camera = ob_camera
scene.frame_start = 1; scene.frame_end = 250; scene.frame_set(1)
scene.render.engine = 'BLENDER_EEVEE_NEXT'
scene.render.resolution_percentage = 50
scene.render.dither_intensity = 0.0
scene.cycles.use_denoising = False
scene.cycles.samples = 128
scene.cycles.sampling_pattern = 'TABULATED_SOBOL'
scene.cycles.light_sampling_threshold = 0.0
scene.cycles.use_adaptive_sampling = False
scene.cycles.use_light_tree = False
scene.cycles.blur_glossy = 0.0
scene.cycles.sample_clamp_indirect = 0.0
scene.view_settings.view_transform = 'Standard'
bpy.context.view_layer.update()
